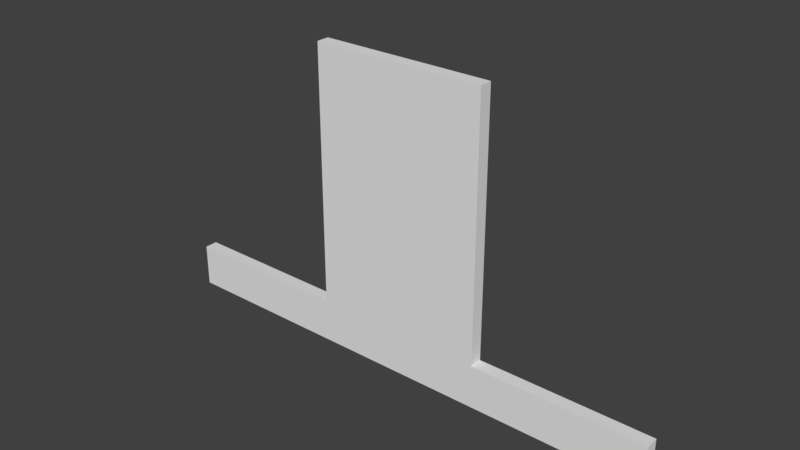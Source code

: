 # Source: BedroomWallWindow_0.15x6x1.5.blend  (saved by Blender 2.79.0; exported with 4.5.12 LTS)
import bpy
from mathutils import Matrix  # noqa: F401  (used for matrix-valued properties, if any)

bpy.ops.wm.read_factory_settings(use_empty=True)
scene = bpy.context.scene
scene.name = 'Scene'

# ---- collections
col_collection_1 = bpy.data.collections.new('Collection 1'); scene.collection.children.link(col_collection_1)

# ---- materials (node trees are filled in below, after node groups)
mat_wallwhitefull = bpy.data.materials.new('WallWhiteFull')
mat_wallwhitefull.alpha_threshold = 0.0
mat_wallwhitefull.use_transparent_shadow = False
mat_wallwhitefull.roughness = 0.5
mat_wallwhitefull.specular_intensity = 0.0

# ---- material node trees

# ---- world
world_world = bpy.data.worlds.new('World'); scene.world = world_world
world_world.color = (0.05088, 0.05088, 0.05088)
world_world.use_sun_shadow = False
world_world.sun_shadow_jitter_overblur = 0.0
world_world.cycles.sampling_method = 'MANUAL'

# ---- meshes
me_bedroomwallwindow_0_15x6x1_5 = bpy.data.meshes.new('BedroomWallWindow_0.15x6x1.5')
me_bedroomwallwindow_0_15x6x1_5.from_pydata([(4.0, 1.5, 0.15), (2.0, 1.5, 0.15), (2.0, 1.5, -2.821e-07), (4.0, 1.5, 2.225e-07), (4.0, 0.0, 0.15), (2.0, 0.0, 0.15), (2.0, 0.0, -1.192e-07), (4.0, 0.0, 4.152e-07), (4.0, 3.5, 0.15), (2.0, 3.5, 0.15), (4.0, 3.5, 2.225e-07), (2.0, 3.5, -2.821e-07), (4.0, 0.5, 0.15), (2.0, 0.5, 0.15), (2.0, 0.5, -1.599e-07), (4.0, 0.5, 3.671e-07), (-4.768e-07, -2.384e-07, 0.15), (0.0, -2.384e-07, -7.272e-06), (-5.96e-07, 0.5, 0.15), (0.0, 0.5, -7.313e-06), (6.0, 9.537e-07, 0.15), (6.0, 9.537e-07, 3.594e-06), (6.0, 0.5, 0.15), (6.0, 0.5, 3.546e-06)], [], [(0, 3, 10, 8), (12, 0, 1, 13), (13, 1, 2, 14), (14, 2, 3, 15), (7, 15, 23, 21), (7, 4, 5, 6), (8, 10, 11, 9), (2, 1, 9, 11), (1, 0, 8, 9), (3, 2, 11, 10), (0, 12, 15, 3), (6, 14, 15, 7), (6, 5, 16, 17), (4, 12, 13, 5), (16, 18, 19, 17), (5, 13, 18, 16), (13, 14, 19, 18), (14, 6, 17, 19), (22, 20, 21, 23), (4, 7, 21, 20), (15, 12, 22, 23), (12, 4, 20, 22)])
_uv = me_bedroomwallwindow_0_15x6x1_5.uv_layers.new(name='UVMap')
_uv.uv.foreach_set('vector', [1.0, 0.03194, 1.0, 2.864e-05, 1.0, 2.864e-05, 1.0, 0.03194, 0.4991, 1.0, 7.933e-08, 1.0, 0.0, 0.0, 0.4991, 5.435e-08, 0.1596, 0.03194, 2.861e-05, 0.03194, 2.87e-05, 2.864e-05, 0.1596, 2.915e-05, 9.397e-05, 0.4412, 9.402e-05, 9.392e-05, 0.9999, 9.392e-05, 0.9999, 0.4412, 0.9999, 0.8823, 0.9999, 0.4412, 0.9999, 0.4412, 0.9999, 0.8823, 0.6808, 2.861e-05, 0.6808, 0.03194, 0.3192, 0.03194, 0.3192, 2.966e-05, 0.3617, 0.032, 0.3617, 0.06391, 2.877e-05, 0.06391, 2.861e-05, 0.032, 2.87e-05, 2.864e-05, 2.861e-05, 0.03194, 2.861e-05, 0.03194, 2.87e-05, 2.864e-05, 8.956e-05, 0.8014, 8.951e-05, 8.951e-05, 0.9999, 8.951e-05, 0.9999, 0.8014, 8.951e-05, 0.8014, 8.951e-05, 8.951e-05, 0.9999, 8.951e-05, 0.9999, 0.8014, 1.0, 0.03194, 0.8404, 0.03194, 0.8404, 2.862e-05, 1.0, 2.864e-05, 9.392e-05, 0.8823, 9.397e-05, 0.4412, 0.9999, 0.4412, 0.9999, 0.8823, 0.3192, 2.966e-05, 0.3192, 0.03194, 0.3192, 0.03194, 0.3192, 2.966e-05, 0.9982, 1.0, 0.4991, 1.0, 0.4991, 5.435e-08, 0.9982, 1.087e-07, 0.3192, 0.03194, 0.1596, 0.03194, 0.1596, 2.915e-05, 0.3192, 2.966e-05, 0.9982, 1.087e-07, 0.4991, 5.435e-08, 0.4991, 5.435e-08, 0.9982, 1.087e-07, 0.1596, 0.03194, 0.1596, 2.915e-05, 0.1596, 2.915e-05, 0.1596, 0.03194, 9.397e-05, 0.4412, 9.392e-05, 0.8823, 9.392e-05, 0.8823, 9.397e-05, 0.4412, 0.8404, 0.03194, 0.6808, 0.03194, 0.6808, 2.861e-05, 0.8404, 2.862e-05, 0.6808, 0.03194, 0.6808, 2.861e-05, 0.6808, 2.861e-05, 0.6808, 0.03194, 0.8404, 2.862e-05, 0.8404, 0.03194, 0.8404, 0.03194, 0.8404, 2.862e-05, 0.4991, 1.0, 0.9982, 1.0, 0.9982, 1.0, 0.4991, 1.0])
me_bedroomwallwindow_0_15x6x1_5.materials.append(mat_wallwhitefull)
me_bedroomwallwindow_0_15x6x1_5.use_remesh_preserve_volume = False
me_bedroomwallwindow_0_15x6x1_5.use_remesh_preserve_attributes = False
me_bedroomwallwindow_0_15x6x1_5.use_mirror_vertex_groups = False
me_bedroomwallwindow_0_15x6x1_5.update()

# ---- objects
ob_bedroomwallwindow_0_15x6x1_5 = bpy.data.objects.new('BedroomWallWindow_0.15x6x1.5', me_bedroomwallwindow_0_15x6x1_5)

# ---- transforms, parenting, visibility, modifiers, constraints
ob_bedroomwallwindow_0_15x6x1_5.location = (0.0, 1.788e-07, 0.0)
ob_bedroomwallwindow_0_15x6x1_5.rotation_euler = (1.571, 0.0, 0.0)
ob_bedroomwallwindow_0_15x6x1_5.lock_rotations_4d = False
ob_bedroomwallwindow_0_15x6x1_5.empty_display_type = 'ARROWS'
ob_bedroomwallwindow_0_15x6x1_5.lineart.crease_threshold = 0.0

# ---- collection membership
col_collection_1.objects.link(ob_bedroomwallwindow_0_15x6x1_5)

# ---- scene / render settings (as saved in the file)
scene.frame_start = 1; scene.frame_end = 250; scene.frame_set(79)
scene.render.engine = 'BLENDER_EEVEE_NEXT'
scene.render.resolution_percentage = 50
scene.render.dither_intensity = 0.0
scene.cycles.use_denoising = False
scene.cycles.samples = 128
scene.cycles.sampling_pattern = 'TABULATED_SOBOL'
scene.cycles.use_adaptive_sampling = False
scene.cycles.use_light_tree = False
scene.cycles.blur_glossy = 0.0
scene.cycles.sample_clamp_indirect = 0.0
scene.view_settings.view_transform = 'Standard'
bpy.context.view_layer.update()

# ---- added for rendering (the .blend has no active camera and no usable light): camera, sun
cam_auto = bpy.data.cameras.new('AutoCamera')
cam_auto.lens = 50.0
cam_auto.sensor_width = 36.0
cam_auto.clip_end = 1000.0
ob_auto_camera = bpy.data.objects.new('AutoCamera', cam_auto)
scene.collection.objects.link(ob_auto_camera)
ob_auto_camera.location = (9.42831, -7.78898, 6.89265)
ob_auto_camera.rotation_euler = (1.09748, -7.21219e-08, 0.694738)
scene.camera = ob_auto_camera
light_auto_sun = bpy.data.lights.new('AutoSun', 'SUN')
light_auto_sun.energy = 3.0
light_auto_sun.angle = 0.0523599
ob_auto_sun = bpy.data.objects.new('AutoSun', light_auto_sun)
scene.collection.objects.link(ob_auto_sun)
ob_auto_sun.rotation_euler = (0.872665, 0.174533, 0.523599)
bpy.context.view_layer.update()
